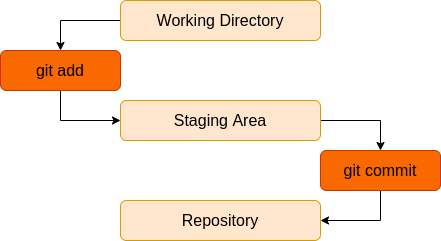

The diagram above was exported from draw.io. Its source (the exported page's mxGraphModel, read from the mxfile embedded in the PNG):
<mxGraphModel dx="1422" dy="878" grid="1" gridSize="10" guides="1" tooltips="1" connect="1" arrows="1" fold="1" page="1" pageScale="1" pageWidth="850" pageHeight="1100" math="0" shadow="0">
  <root>
    <mxCell id="0" />
    <mxCell id="1" parent="0" />
    <mxCell id="2" style="edgeStyle=orthogonalEdgeStyle;rounded=0;orthogonalLoop=1;jettySize=auto;html=1;exitX=0;exitY=0.5;exitDx=0;exitDy=0;entryX=0.5;entryY=0;entryDx=0;entryDy=0;" edge="1" source="3" target="10" parent="1">
      <mxGeometry relative="1" as="geometry" />
    </mxCell>
    <mxCell id="3" value="&lt;font style=&quot;font-size: 16px&quot;&gt;Working Directory&lt;/font&gt;" style="rounded=1;whiteSpace=wrap;html=1;fillColor=#ffe6cc;strokeColor=#d79b00;" vertex="1" parent="1">
      <mxGeometry x="320" y="160" width="200" height="40" as="geometry" />
    </mxCell>
    <mxCell id="4" style="edgeStyle=orthogonalEdgeStyle;rounded=0;orthogonalLoop=1;jettySize=auto;html=1;exitX=1;exitY=0.5;exitDx=0;exitDy=0;entryX=0.5;entryY=0;entryDx=0;entryDy=0;" edge="1" source="5" target="8" parent="1">
      <mxGeometry relative="1" as="geometry" />
    </mxCell>
    <mxCell id="5" value="&lt;font style=&quot;font-size: 16px&quot;&gt;Staging Area&lt;/font&gt;" style="rounded=1;whiteSpace=wrap;html=1;fillColor=#ffe6cc;strokeColor=#d79b00;" vertex="1" parent="1">
      <mxGeometry x="320" y="260" width="200" height="40" as="geometry" />
    </mxCell>
    <mxCell id="6" value="&lt;font style=&quot;font-size: 16px&quot;&gt;Repository&lt;/font&gt;" style="rounded=1;whiteSpace=wrap;html=1;fillColor=#ffe6cc;strokeColor=#d79b00;" vertex="1" parent="1">
      <mxGeometry x="320" y="360" width="200" height="40" as="geometry" />
    </mxCell>
    <mxCell id="7" style="edgeStyle=orthogonalEdgeStyle;rounded=0;orthogonalLoop=1;jettySize=auto;html=1;exitX=0.5;exitY=1;exitDx=0;exitDy=0;entryX=1;entryY=0.5;entryDx=0;entryDy=0;" edge="1" source="8" target="6" parent="1">
      <mxGeometry relative="1" as="geometry" />
    </mxCell>
    <mxCell id="8" value="&lt;font style=&quot;font-size: 16px&quot;&gt;git commit&lt;/font&gt;" style="rounded=1;whiteSpace=wrap;html=1;fillColor=#fa6800;strokeColor=#C73500;fontColor=#000000;" vertex="1" parent="1">
      <mxGeometry x="520" y="310" width="120" height="40" as="geometry" />
    </mxCell>
    <mxCell id="9" style="edgeStyle=orthogonalEdgeStyle;rounded=0;orthogonalLoop=1;jettySize=auto;html=1;exitX=0.5;exitY=1;exitDx=0;exitDy=0;entryX=0;entryY=0.5;entryDx=0;entryDy=0;" edge="1" source="10" target="5" parent="1">
      <mxGeometry relative="1" as="geometry" />
    </mxCell>
    <mxCell id="10" value="&lt;font style=&quot;font-size: 16px&quot;&gt;git add&lt;/font&gt;" style="rounded=1;whiteSpace=wrap;html=1;fillColor=#fa6800;strokeColor=#C73500;fontColor=#000000;" vertex="1" parent="1">
      <mxGeometry x="200" y="210" width="120" height="40" as="geometry" />
    </mxCell>
  </root>
</mxGraphModel>